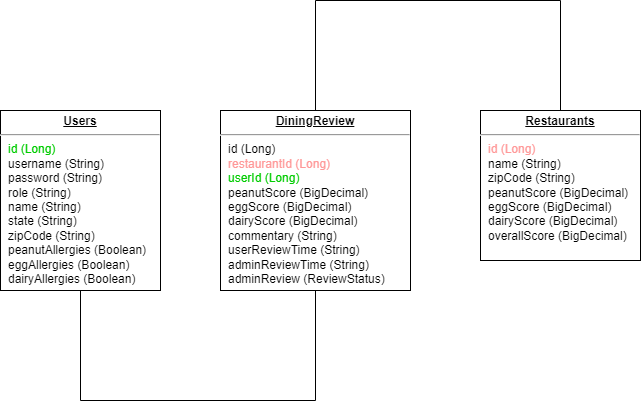

The diagram above was exported from draw.io. Its source (the exported page's mxGraphModel, read from the mxfile embedded in the PNG):
<mxGraphModel dx="1434" dy="780" grid="1" gridSize="10" guides="1" tooltips="1" connect="1" arrows="1" fold="1" page="1" pageScale="1" pageWidth="1100" pageHeight="850" background="none" math="0" shadow="0">
  <root>
    <mxCell id="0" />
    <mxCell id="1" parent="0" />
    <mxCell id="24794b860abc3c2d-30" style="edgeStyle=orthogonalEdgeStyle;rounded=0;html=1;labelBackgroundColor=none;endArrow=none;endFill=0;endSize=8;fontFamily=Verdana;fontSize=12;align=left;entryX=0.5;entryY=0;entryDx=0;entryDy=0;" parent="1" source="24794b860abc3c2d-1" target="24794b860abc3c2d-23" edge="1">
      <mxGeometry relative="1" as="geometry">
        <Array as="points">
          <mxPoint x="515" y="260" />
          <mxPoint x="760" y="260" />
        </Array>
      </mxGeometry>
    </mxCell>
    <mxCell id="24794b860abc3c2d-1" value="&lt;p style=&quot;margin: 0px ; margin-top: 4px ; text-align: center ; text-decoration: underline&quot;&gt;&lt;b&gt;DiningReview&lt;/b&gt;&lt;/p&gt;&lt;hr&gt;&lt;p style=&quot;margin: 0px ; margin-left: 8px&quot;&gt;id (Long)&lt;/p&gt;&lt;p style=&quot;margin: 0px ; margin-left: 8px&quot;&gt;&lt;font color=&quot;#ff9999&quot;&gt;restaurantId (Long)&lt;/font&gt;&lt;/p&gt;&lt;p style=&quot;margin: 0px ; margin-left: 8px&quot;&gt;&lt;font color=&quot;#00cc00&quot;&gt;userId (Long)&lt;/font&gt;&lt;/p&gt;&lt;p style=&quot;margin: 0px ; margin-left: 8px&quot;&gt;peanutScore (BigDecimal)&lt;/p&gt;&lt;p style=&quot;margin: 0px ; margin-left: 8px&quot;&gt;eggScore (BigDecimal)&lt;/p&gt;&lt;p style=&quot;margin: 0px ; margin-left: 8px&quot;&gt;dairyScore&amp;nbsp;&lt;span style=&quot;background-color: initial;&quot;&gt;(BigDecimal)&lt;/span&gt;&lt;/p&gt;&lt;p style=&quot;margin: 0px ; margin-left: 8px&quot;&gt;commentary (String)&lt;/p&gt;&lt;p style=&quot;margin: 0px ; margin-left: 8px&quot;&gt;userReviewTime (String)&lt;/p&gt;&lt;p style=&quot;margin: 0px ; margin-left: 8px&quot;&gt;adminReviewTime (String)&lt;/p&gt;&lt;p style=&quot;margin: 0px ; margin-left: 8px&quot;&gt;adminReview (ReviewStatus)&lt;/p&gt;" style="verticalAlign=top;align=left;overflow=fill;fontSize=12;fontFamily=Helvetica;html=1;rounded=0;shadow=0;comic=0;labelBackgroundColor=none;strokeWidth=1" parent="1" vertex="1">
      <mxGeometry x="420" y="370" width="190" height="180" as="geometry" />
    </mxCell>
    <mxCell id="24794b860abc3c2d-23" value="&lt;p style=&quot;margin: 0px ; margin-top: 4px ; text-align: center ; text-decoration: underline&quot;&gt;&lt;b&gt;Restaurants&lt;/b&gt;&lt;/p&gt;&lt;hr&gt;&lt;p style=&quot;margin: 0px ; margin-left: 8px&quot;&gt;&lt;font color=&quot;#ff9999&quot;&gt;id (Long)&lt;/font&gt;&lt;/p&gt;&lt;p style=&quot;margin: 0px ; margin-left: 8px&quot;&gt;name (String)&lt;/p&gt;&lt;p style=&quot;margin: 0px ; margin-left: 8px&quot;&gt;zipCode (String)&lt;/p&gt;&lt;p style=&quot;margin: 0px ; margin-left: 8px&quot;&gt;peanutScore (BigDecimal)&lt;/p&gt;&lt;p style=&quot;margin: 0px ; margin-left: 8px&quot;&gt;eggScore (BigDecimal)&lt;/p&gt;&lt;p style=&quot;margin: 0px ; margin-left: 8px&quot;&gt;dairyScore (BigDecimal)&lt;/p&gt;&lt;p style=&quot;margin: 0px ; margin-left: 8px&quot;&gt;overallScore (BigDecimal)&lt;/p&gt;" style="verticalAlign=top;align=left;overflow=fill;fontSize=12;fontFamily=Helvetica;html=1;rounded=0;shadow=0;comic=0;labelBackgroundColor=none;strokeWidth=1" parent="1" vertex="1">
      <mxGeometry x="680" y="370" width="160" height="150" as="geometry" />
    </mxCell>
    <mxCell id="aCDufnx6aQgUF4X_gmPT-1" value="&lt;p style=&quot;margin: 0px ; margin-top: 4px ; text-align: center ; text-decoration: underline&quot;&gt;&lt;b&gt;Users&lt;/b&gt;&lt;/p&gt;&lt;hr&gt;&lt;p style=&quot;margin: 0px ; margin-left: 8px&quot;&gt;&lt;font color=&quot;#00cc00&quot;&gt;id (Long)&lt;/font&gt;&lt;/p&gt;&lt;p style=&quot;margin: 0px ; margin-left: 8px&quot;&gt;username (String)&lt;/p&gt;&lt;p style=&quot;margin: 0px ; margin-left: 8px&quot;&gt;password (String)&lt;/p&gt;&lt;p style=&quot;margin: 0px ; margin-left: 8px&quot;&gt;role (String)&lt;/p&gt;&lt;p style=&quot;margin: 0px ; margin-left: 8px&quot;&gt;name (String)&lt;/p&gt;&lt;p style=&quot;margin: 0px ; margin-left: 8px&quot;&gt;state (String)&lt;/p&gt;&lt;p style=&quot;margin: 0px ; margin-left: 8px&quot;&gt;zipCode (String)&lt;/p&gt;&lt;p style=&quot;margin: 0px ; margin-left: 8px&quot;&gt;peanutAllergies (Boolean)&lt;/p&gt;&lt;p style=&quot;margin: 0px ; margin-left: 8px&quot;&gt;eggAllergies (Boolean)&lt;br&gt;dairyAllergies (Boolean)&lt;/p&gt;" style="verticalAlign=top;align=left;overflow=fill;fontSize=12;fontFamily=Helvetica;html=1;rounded=0;shadow=0;comic=0;labelBackgroundColor=none;strokeWidth=1" parent="1" vertex="1">
      <mxGeometry x="200" y="370" width="160" height="180" as="geometry" />
    </mxCell>
    <mxCell id="aCDufnx6aQgUF4X_gmPT-3" style="edgeStyle=orthogonalEdgeStyle;rounded=0;html=1;labelBackgroundColor=none;endArrow=none;endFill=0;endSize=8;fontFamily=Verdana;fontSize=12;align=left;entryX=0.5;entryY=1;entryDx=0;entryDy=0;exitX=0.5;exitY=1;exitDx=0;exitDy=0;" parent="1" source="aCDufnx6aQgUF4X_gmPT-1" target="24794b860abc3c2d-1" edge="1">
      <mxGeometry relative="1" as="geometry">
        <Array as="points">
          <mxPoint x="280" y="660" />
          <mxPoint x="515" y="660" />
        </Array>
        <mxPoint x="525" y="380" as="sourcePoint" />
        <mxPoint x="770" y="380" as="targetPoint" />
      </mxGeometry>
    </mxCell>
  </root>
</mxGraphModel>